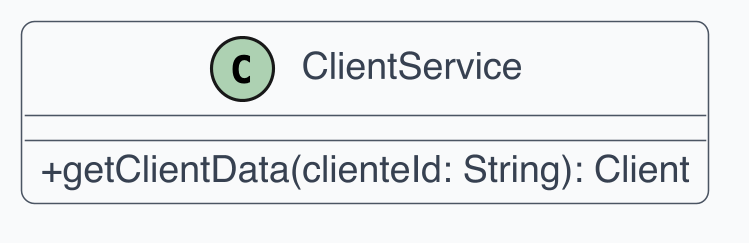

The diagram above was rendered by PlantUML. Its source (embedded in the PNG):
@startuml
skinparam dpi 300
skinparam shadowing false
skinparam backgroundColor White
skinparam defaultFontName Helvetica
skinparam defaultFontSize 12
skinparam ArrowColor #4B5563
skinparam ArrowThickness 1
skinparam roundcorner 8
skinparam class {
  BackgroundColor #F9FAFB
  BorderColor #4B5563
  FontColor #111827
  AttributeFontColor #374151
  StereotypeFontColor #6B7280
}
skinparam classAttributeIconSize 0
class ClientService {
  +getClientData(clienteId: String): Client
}
@enduml